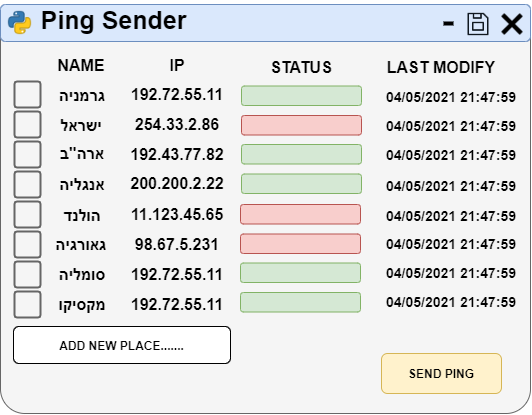

The diagram above was exported from draw.io. Its source (the exported page's mxGraphModel, read from the mxfile embedded in the PNG):
<mxGraphModel dx="920" dy="1614" grid="1" gridSize="10" guides="1" tooltips="1" connect="1" arrows="1" fold="1" page="1" pageScale="1" pageWidth="850" pageHeight="1100" math="0" shadow="0">
  <root>
    <mxCell id="0" />
    <mxCell id="1" parent="0" />
    <mxCell id="k8tqLCI3PTXwWY34f7Vj-1" value="" style="rounded=1;whiteSpace=wrap;html=1;arcSize=6;fillColor=#f5f5f5;strokeColor=#666666;fontColor=#333333;" vertex="1" parent="1">
      <mxGeometry x="70" y="-47" width="530" height="407" as="geometry" />
    </mxCell>
    <mxCell id="k8tqLCI3PTXwWY34f7Vj-9" value="" style="dashed=0;labelPosition=right;align=left;shape=mxgraph.gmdl.checkbox;strokeColor=#666666;fillColor=none;strokeWidth=2;aspect=fixed;" vertex="1" parent="1">
      <mxGeometry x="84" y="28" width="26" height="26" as="geometry" />
    </mxCell>
    <mxCell id="k8tqLCI3PTXwWY34f7Vj-12" value="" style="dashed=0;labelPosition=right;align=left;shape=mxgraph.gmdl.checkbox;strokeColor=#666666;fillColor=none;strokeWidth=2;aspect=fixed;" vertex="1" parent="1">
      <mxGeometry x="84" y="58" width="26" height="26" as="geometry" />
    </mxCell>
    <mxCell id="k8tqLCI3PTXwWY34f7Vj-13" value="" style="dashed=0;labelPosition=right;align=left;shape=mxgraph.gmdl.checkbox;strokeColor=#666666;fillColor=none;strokeWidth=2;aspect=fixed;" vertex="1" parent="1">
      <mxGeometry x="84" y="88" width="26" height="26" as="geometry" />
    </mxCell>
    <mxCell id="k8tqLCI3PTXwWY34f7Vj-14" value="" style="dashed=0;labelPosition=right;align=left;shape=mxgraph.gmdl.checkbox;strokeColor=#666666;fillColor=none;strokeWidth=2;aspect=fixed;" vertex="1" parent="1">
      <mxGeometry x="84" y="118" width="26" height="26" as="geometry" />
    </mxCell>
    <mxCell id="k8tqLCI3PTXwWY34f7Vj-15" value="" style="dashed=0;labelPosition=right;align=left;shape=mxgraph.gmdl.checkbox;strokeColor=#666666;fillColor=none;strokeWidth=2;aspect=fixed;" vertex="1" parent="1">
      <mxGeometry x="84" y="148" width="26" height="26" as="geometry" />
    </mxCell>
    <mxCell id="k8tqLCI3PTXwWY34f7Vj-16" value="" style="dashed=0;labelPosition=right;align=left;shape=mxgraph.gmdl.checkbox;strokeColor=#666666;fillColor=none;strokeWidth=2;aspect=fixed;" vertex="1" parent="1">
      <mxGeometry x="84" y="178" width="26" height="26" as="geometry" />
    </mxCell>
    <mxCell id="k8tqLCI3PTXwWY34f7Vj-17" value="" style="dashed=0;labelPosition=right;align=left;shape=mxgraph.gmdl.checkbox;strokeColor=#666666;fillColor=none;strokeWidth=2;aspect=fixed;" vertex="1" parent="1">
      <mxGeometry x="84" y="208" width="26" height="26" as="geometry" />
    </mxCell>
    <mxCell id="k8tqLCI3PTXwWY34f7Vj-18" value="" style="dashed=0;labelPosition=right;align=left;shape=mxgraph.gmdl.checkbox;strokeColor=#666666;fillColor=none;strokeWidth=2;aspect=fixed;" vertex="1" parent="1">
      <mxGeometry x="84" y="238" width="26" height="26" as="geometry" />
    </mxCell>
    <mxCell id="k8tqLCI3PTXwWY34f7Vj-19" value="&lt;b&gt;&lt;font style=&quot;font-size: 16px&quot;&gt;192.72.55.11&lt;/font&gt;&lt;/b&gt;" style="text;html=1;strokeColor=none;fillColor=none;align=center;verticalAlign=middle;whiteSpace=wrap;rounded=0;" vertex="1" parent="1">
      <mxGeometry x="206" y="32.5" width="82" height="17" as="geometry" />
    </mxCell>
    <mxCell id="k8tqLCI3PTXwWY34f7Vj-20" value="&lt;b&gt;&lt;font style=&quot;font-size: 16px&quot;&gt;254.33.2.86&lt;/font&gt;&lt;/b&gt;" style="text;html=1;strokeColor=none;fillColor=none;align=center;verticalAlign=middle;whiteSpace=wrap;rounded=0;" vertex="1" parent="1">
      <mxGeometry x="206" y="62.5" width="82" height="17" as="geometry" />
    </mxCell>
    <mxCell id="k8tqLCI3PTXwWY34f7Vj-21" value="&lt;b&gt;&lt;font style=&quot;font-size: 16px&quot;&gt;192.43.77.82&lt;/font&gt;&lt;/b&gt;" style="text;html=1;strokeColor=none;fillColor=none;align=center;verticalAlign=middle;whiteSpace=wrap;rounded=0;" vertex="1" parent="1">
      <mxGeometry x="206" y="92.5" width="82" height="17" as="geometry" />
    </mxCell>
    <mxCell id="k8tqLCI3PTXwWY34f7Vj-22" value="&lt;b&gt;&lt;font style=&quot;font-size: 16px&quot;&gt;200.200.2.22&lt;/font&gt;&lt;/b&gt;" style="text;html=1;strokeColor=none;fillColor=none;align=center;verticalAlign=middle;whiteSpace=wrap;rounded=0;" vertex="1" parent="1">
      <mxGeometry x="206" y="122.5" width="82" height="15.5" as="geometry" />
    </mxCell>
    <mxCell id="k8tqLCI3PTXwWY34f7Vj-23" value="&lt;b&gt;&lt;font style=&quot;font-size: 16px&quot;&gt;11.123.45.65&lt;/font&gt;&lt;/b&gt;" style="text;html=1;strokeColor=none;fillColor=none;align=center;verticalAlign=middle;whiteSpace=wrap;rounded=0;" vertex="1" parent="1">
      <mxGeometry x="206" y="152.5" width="82" height="17" as="geometry" />
    </mxCell>
    <mxCell id="k8tqLCI3PTXwWY34f7Vj-24" value="&lt;b&gt;&lt;font style=&quot;font-size: 16px&quot;&gt;98.67.5.231&lt;/font&gt;&lt;/b&gt;" style="text;html=1;strokeColor=none;fillColor=none;align=center;verticalAlign=middle;whiteSpace=wrap;rounded=0;" vertex="1" parent="1">
      <mxGeometry x="206" y="182.5" width="82" height="17" as="geometry" />
    </mxCell>
    <mxCell id="k8tqLCI3PTXwWY34f7Vj-25" value="&lt;b&gt;&lt;font style=&quot;font-size: 16px&quot;&gt;192.72.55.11&lt;/font&gt;&lt;/b&gt;" style="text;html=1;strokeColor=none;fillColor=none;align=center;verticalAlign=middle;whiteSpace=wrap;rounded=0;" vertex="1" parent="1">
      <mxGeometry x="206" y="212.5" width="82" height="17" as="geometry" />
    </mxCell>
    <mxCell id="k8tqLCI3PTXwWY34f7Vj-26" value="&lt;b&gt;&lt;font style=&quot;font-size: 16px&quot;&gt;192.72.55.11&lt;/font&gt;&lt;/b&gt;" style="text;html=1;strokeColor=none;fillColor=none;align=center;verticalAlign=middle;whiteSpace=wrap;rounded=0;" vertex="1" parent="1">
      <mxGeometry x="206" y="242.5" width="82" height="17" as="geometry" />
    </mxCell>
    <mxCell id="k8tqLCI3PTXwWY34f7Vj-27" value="&lt;b&gt;&lt;font style=&quot;font-size: 16px&quot;&gt;NAME&lt;/font&gt;&lt;/b&gt;" style="text;html=1;strokeColor=none;fillColor=none;align=center;verticalAlign=middle;whiteSpace=wrap;rounded=0;" vertex="1" parent="1">
      <mxGeometry x="131" y="2" width="40" height="20" as="geometry" />
    </mxCell>
    <mxCell id="k8tqLCI3PTXwWY34f7Vj-28" value="&lt;b&gt;&lt;font style=&quot;font-size: 16px&quot;&gt;IP&lt;/font&gt;&lt;/b&gt;" style="text;html=1;strokeColor=none;fillColor=none;align=center;verticalAlign=middle;whiteSpace=wrap;rounded=0;" vertex="1" parent="1">
      <mxGeometry x="227" y="2" width="40" height="20" as="geometry" />
    </mxCell>
    <mxCell id="k8tqLCI3PTXwWY34f7Vj-29" value="&lt;b&gt;&lt;font style=&quot;font-size: 16px&quot;&gt;STATUS&lt;/font&gt;&lt;/b&gt;" style="text;html=1;strokeColor=none;fillColor=none;align=center;verticalAlign=middle;whiteSpace=wrap;rounded=0;" vertex="1" parent="1">
      <mxGeometry x="351" y="4" width="40" height="20" as="geometry" />
    </mxCell>
    <mxCell id="k8tqLCI3PTXwWY34f7Vj-30" value="&lt;b&gt;&lt;font style=&quot;font-size: 16px&quot;&gt;LAST MODIFY&lt;/font&gt;&lt;/b&gt;" style="text;html=1;strokeColor=none;fillColor=none;align=center;verticalAlign=middle;whiteSpace=wrap;rounded=0;" vertex="1" parent="1">
      <mxGeometry x="431" y="4" width="160" height="20" as="geometry" />
    </mxCell>
    <mxCell id="k8tqLCI3PTXwWY34f7Vj-31" value="" style="rounded=1;whiteSpace=wrap;html=1;fillColor=#d5e8d4;strokeColor=#82b366;" vertex="1" parent="1">
      <mxGeometry x="311" y="32.5" width="120" height="19.5" as="geometry" />
    </mxCell>
    <mxCell id="k8tqLCI3PTXwWY34f7Vj-32" value="" style="rounded=1;whiteSpace=wrap;html=1;fillColor=#f8cecc;strokeColor=#b85450;" vertex="1" parent="1">
      <mxGeometry x="311" y="62" width="120" height="19.5" as="geometry" />
    </mxCell>
    <mxCell id="k8tqLCI3PTXwWY34f7Vj-33" value="" style="rounded=1;whiteSpace=wrap;html=1;fillColor=#d5e8d4;strokeColor=#82b366;" vertex="1" parent="1">
      <mxGeometry x="311" y="120.5" width="120" height="19.5" as="geometry" />
    </mxCell>
    <mxCell id="k8tqLCI3PTXwWY34f7Vj-34" value="" style="rounded=1;whiteSpace=wrap;html=1;fillColor=#d5e8d4;strokeColor=#82b366;" vertex="1" parent="1">
      <mxGeometry x="311" y="91" width="120" height="19.5" as="geometry" />
    </mxCell>
    <mxCell id="k8tqLCI3PTXwWY34f7Vj-35" value="" style="rounded=1;whiteSpace=wrap;html=1;fillColor=#d5e8d4;strokeColor=#82b366;" vertex="1" parent="1">
      <mxGeometry x="310" y="239" width="120" height="19.5" as="geometry" />
    </mxCell>
    <mxCell id="k8tqLCI3PTXwWY34f7Vj-36" value="" style="rounded=1;whiteSpace=wrap;html=1;fillColor=#d5e8d4;strokeColor=#82b366;" vertex="1" parent="1">
      <mxGeometry x="310" y="209.5" width="120" height="19.5" as="geometry" />
    </mxCell>
    <mxCell id="k8tqLCI3PTXwWY34f7Vj-37" value="" style="rounded=1;whiteSpace=wrap;html=1;fillColor=#f8cecc;strokeColor=#b85450;" vertex="1" parent="1">
      <mxGeometry x="310" y="180.5" width="120" height="19.5" as="geometry" />
    </mxCell>
    <mxCell id="k8tqLCI3PTXwWY34f7Vj-38" value="" style="rounded=1;whiteSpace=wrap;html=1;fillColor=#f8cecc;strokeColor=#b85450;" vertex="1" parent="1">
      <mxGeometry x="310" y="151" width="120" height="19.5" as="geometry" />
    </mxCell>
    <mxCell id="k8tqLCI3PTXwWY34f7Vj-39" value="&lt;b&gt;&lt;font style=&quot;font-size: 14px&quot;&gt;04/05/2021 21:47:59&lt;/font&gt;&lt;/b&gt;" style="text;html=1;strokeColor=none;fillColor=none;align=center;verticalAlign=middle;whiteSpace=wrap;rounded=0;" vertex="1" parent="1">
      <mxGeometry x="452" y="34.75" width="138" height="17" as="geometry" />
    </mxCell>
    <mxCell id="k8tqLCI3PTXwWY34f7Vj-40" value="&lt;b&gt;&lt;font style=&quot;font-size: 14px&quot;&gt;04/05/2021 21:47:59&lt;/font&gt;&lt;/b&gt;" style="text;html=1;strokeColor=none;fillColor=none;align=center;verticalAlign=middle;whiteSpace=wrap;rounded=0;" vertex="1" parent="1">
      <mxGeometry x="452" y="63.5" width="138" height="17" as="geometry" />
    </mxCell>
    <mxCell id="k8tqLCI3PTXwWY34f7Vj-41" value="&lt;b&gt;&lt;font style=&quot;font-size: 14px&quot;&gt;04/05/2021 21:47:59&lt;/font&gt;&lt;/b&gt;" style="text;html=1;strokeColor=none;fillColor=none;align=center;verticalAlign=middle;whiteSpace=wrap;rounded=0;" vertex="1" parent="1">
      <mxGeometry x="452" y="92.25" width="138" height="17" as="geometry" />
    </mxCell>
    <mxCell id="k8tqLCI3PTXwWY34f7Vj-42" value="&lt;b&gt;&lt;font style=&quot;font-size: 14px&quot;&gt;04/05/2021 21:47:59&lt;/font&gt;&lt;/b&gt;" style="text;html=1;strokeColor=none;fillColor=none;align=center;verticalAlign=middle;whiteSpace=wrap;rounded=0;" vertex="1" parent="1">
      <mxGeometry x="452" y="123" width="138" height="17" as="geometry" />
    </mxCell>
    <mxCell id="k8tqLCI3PTXwWY34f7Vj-43" value="&lt;b&gt;&lt;font style=&quot;font-size: 14px&quot;&gt;04/05/2021 21:47:59&lt;/font&gt;&lt;/b&gt;" style="text;html=1;strokeColor=none;fillColor=none;align=center;verticalAlign=middle;whiteSpace=wrap;rounded=0;" vertex="1" parent="1">
      <mxGeometry x="452" y="210.5" width="138" height="17" as="geometry" />
    </mxCell>
    <mxCell id="k8tqLCI3PTXwWY34f7Vj-44" value="&lt;b&gt;&lt;font style=&quot;font-size: 14px&quot;&gt;04/05/2021 21:47:59&lt;/font&gt;&lt;/b&gt;" style="text;html=1;strokeColor=none;fillColor=none;align=center;verticalAlign=middle;whiteSpace=wrap;rounded=0;" vertex="1" parent="1">
      <mxGeometry x="452" y="239.25" width="138" height="17" as="geometry" />
    </mxCell>
    <mxCell id="k8tqLCI3PTXwWY34f7Vj-45" value="&lt;b&gt;&lt;font style=&quot;font-size: 14px&quot;&gt;04/05/2021 21:47:59&lt;/font&gt;&lt;/b&gt;" style="text;html=1;strokeColor=none;fillColor=none;align=center;verticalAlign=middle;whiteSpace=wrap;rounded=0;" vertex="1" parent="1">
      <mxGeometry x="452" y="181.75" width="138" height="17" as="geometry" />
    </mxCell>
    <mxCell id="k8tqLCI3PTXwWY34f7Vj-46" value="&lt;b&gt;&lt;font style=&quot;font-size: 14px&quot;&gt;04/05/2021 21:47:59&lt;/font&gt;&lt;/b&gt;" style="text;html=1;strokeColor=none;fillColor=none;align=center;verticalAlign=middle;whiteSpace=wrap;rounded=0;" vertex="1" parent="1">
      <mxGeometry x="452" y="153" width="138" height="17" as="geometry" />
    </mxCell>
    <mxCell id="k8tqLCI3PTXwWY34f7Vj-47" value="&lt;span style=&quot;font-size: 16px&quot;&gt;&lt;b&gt;גרמניה&lt;/b&gt;&lt;/span&gt;" style="text;html=1;strokeColor=none;fillColor=none;align=center;verticalAlign=middle;whiteSpace=wrap;rounded=0;" vertex="1" parent="1">
      <mxGeometry x="124" y="33.75" width="56" height="17" as="geometry" />
    </mxCell>
    <mxCell id="k8tqLCI3PTXwWY34f7Vj-48" value="&lt;span style=&quot;font-size: 16px&quot;&gt;&lt;b&gt;ישראל&lt;/b&gt;&lt;/span&gt;" style="text;html=1;strokeColor=none;fillColor=none;align=center;verticalAlign=middle;whiteSpace=wrap;rounded=0;" vertex="1" parent="1">
      <mxGeometry x="123" y="63.5" width="56" height="17" as="geometry" />
    </mxCell>
    <mxCell id="k8tqLCI3PTXwWY34f7Vj-51" value="&lt;span style=&quot;font-size: 16px&quot;&gt;&lt;b&gt;ארה&quot;ב&lt;/b&gt;&lt;/span&gt;" style="text;html=1;strokeColor=none;fillColor=none;align=center;verticalAlign=middle;whiteSpace=wrap;rounded=0;" vertex="1" parent="1">
      <mxGeometry x="124" y="91" width="56" height="17" as="geometry" />
    </mxCell>
    <mxCell id="k8tqLCI3PTXwWY34f7Vj-52" value="&lt;span style=&quot;font-size: 16px&quot;&gt;&lt;b&gt;אנגליה&lt;/b&gt;&lt;/span&gt;" style="text;html=1;strokeColor=none;fillColor=none;align=center;verticalAlign=middle;whiteSpace=wrap;rounded=0;" vertex="1" parent="1">
      <mxGeometry x="124" y="122.5" width="56" height="17" as="geometry" />
    </mxCell>
    <mxCell id="k8tqLCI3PTXwWY34f7Vj-53" value="&lt;span style=&quot;font-size: 16px&quot;&gt;&lt;b&gt;הולנד&lt;/b&gt;&lt;/span&gt;" style="text;html=1;strokeColor=none;fillColor=none;align=center;verticalAlign=middle;whiteSpace=wrap;rounded=0;" vertex="1" parent="1">
      <mxGeometry x="124" y="153" width="56" height="17" as="geometry" />
    </mxCell>
    <mxCell id="k8tqLCI3PTXwWY34f7Vj-54" value="&lt;span style=&quot;font-size: 16px&quot;&gt;&lt;b&gt;גאורגיה&lt;/b&gt;&lt;/span&gt;" style="text;html=1;strokeColor=none;fillColor=none;align=center;verticalAlign=middle;whiteSpace=wrap;rounded=0;" vertex="1" parent="1">
      <mxGeometry x="123" y="182.5" width="56" height="17" as="geometry" />
    </mxCell>
    <mxCell id="k8tqLCI3PTXwWY34f7Vj-55" value="&lt;span style=&quot;font-size: 16px&quot;&gt;&lt;b&gt;סומליה&lt;/b&gt;&lt;/span&gt;" style="text;html=1;strokeColor=none;fillColor=none;align=center;verticalAlign=middle;whiteSpace=wrap;rounded=0;" vertex="1" parent="1">
      <mxGeometry x="124" y="212.5" width="56" height="17" as="geometry" />
    </mxCell>
    <mxCell id="k8tqLCI3PTXwWY34f7Vj-56" value="&lt;span style=&quot;font-size: 16px&quot;&gt;&lt;b&gt;מקסיקו&lt;/b&gt;&lt;/span&gt;" style="text;html=1;strokeColor=none;fillColor=none;align=center;verticalAlign=middle;whiteSpace=wrap;rounded=0;" vertex="1" parent="1">
      <mxGeometry x="124" y="242.5" width="56" height="17" as="geometry" />
    </mxCell>
    <mxCell id="k8tqLCI3PTXwWY34f7Vj-58" value="&lt;b&gt;ADD NEW PLACE.......&lt;/b&gt;" style="rounded=1;whiteSpace=wrap;html=1;" vertex="1" parent="1">
      <mxGeometry x="83" y="273" width="217" height="37" as="geometry" />
    </mxCell>
    <mxCell id="k8tqLCI3PTXwWY34f7Vj-59" value="&lt;b&gt;SEND PING&lt;/b&gt;" style="rounded=1;whiteSpace=wrap;html=1;fillColor=#fff2cc;strokeColor=#d6b656;" vertex="1" parent="1">
      <mxGeometry x="451" y="300" width="120" height="40" as="geometry" />
    </mxCell>
    <mxCell id="k8tqLCI3PTXwWY34f7Vj-60" value="" style="rounded=1;whiteSpace=wrap;html=1;arcSize=14;fillColor=#dae8fc;strokeColor=#6c8ebf;" vertex="1" parent="1">
      <mxGeometry x="70" y="-49" width="530" height="37" as="geometry" />
    </mxCell>
    <mxCell id="k8tqLCI3PTXwWY34f7Vj-3" value="" style="shape=image;html=1;verticalAlign=top;verticalLabelPosition=bottom;labelBackgroundColor=#ffffff;imageAspect=0;aspect=fixed;image=https://cdn4.iconfinder.com/data/icons/basic-ui-2-line/32/floppy-disk-save-saving-saveas-saved-128.png" vertex="1" parent="1">
      <mxGeometry x="536" y="-41" width="24" height="24" as="geometry" />
    </mxCell>
    <mxCell id="k8tqLCI3PTXwWY34f7Vj-4" value="" style="shape=image;html=1;verticalAlign=top;verticalLabelPosition=bottom;labelBackgroundColor=#ffffff;imageAspect=0;aspect=fixed;image=https://cdn4.iconfinder.com/data/icons/ionicons/512/icon-close-128.png" vertex="1" parent="1">
      <mxGeometry x="568" y="-43" width="28" height="28" as="geometry" />
    </mxCell>
    <mxCell id="k8tqLCI3PTXwWY34f7Vj-5" value="" style="endArrow=none;html=1;strokeWidth=4;" edge="1" parent="1">
      <mxGeometry width="50" height="50" relative="1" as="geometry">
        <mxPoint x="523" y="-30" as="sourcePoint" />
        <mxPoint x="513" y="-30" as="targetPoint" />
      </mxGeometry>
    </mxCell>
    <mxCell id="k8tqLCI3PTXwWY34f7Vj-61" value="&lt;b&gt;&lt;font style=&quot;font-size: 25px&quot;&gt;Ping Sender&lt;/font&gt;&lt;/b&gt;" style="text;html=1;strokeColor=none;fillColor=none;align=center;verticalAlign=middle;whiteSpace=wrap;rounded=0;fontSize=26;" vertex="1" parent="1">
      <mxGeometry x="100" y="-53" width="167" height="41" as="geometry" />
    </mxCell>
    <mxCell id="k8tqLCI3PTXwWY34f7Vj-62" value="" style="shape=image;html=1;verticalAlign=top;verticalLabelPosition=bottom;labelBackgroundColor=#ffffff;imageAspect=0;aspect=fixed;image=https://cdn3.iconfinder.com/data/icons/logos-and-brands-adobe/512/267_Python-128.png;fontSize=26;" vertex="1" parent="1">
      <mxGeometry x="77" y="-43" width="25" height="25" as="geometry" />
    </mxCell>
  </root>
</mxGraphModel>